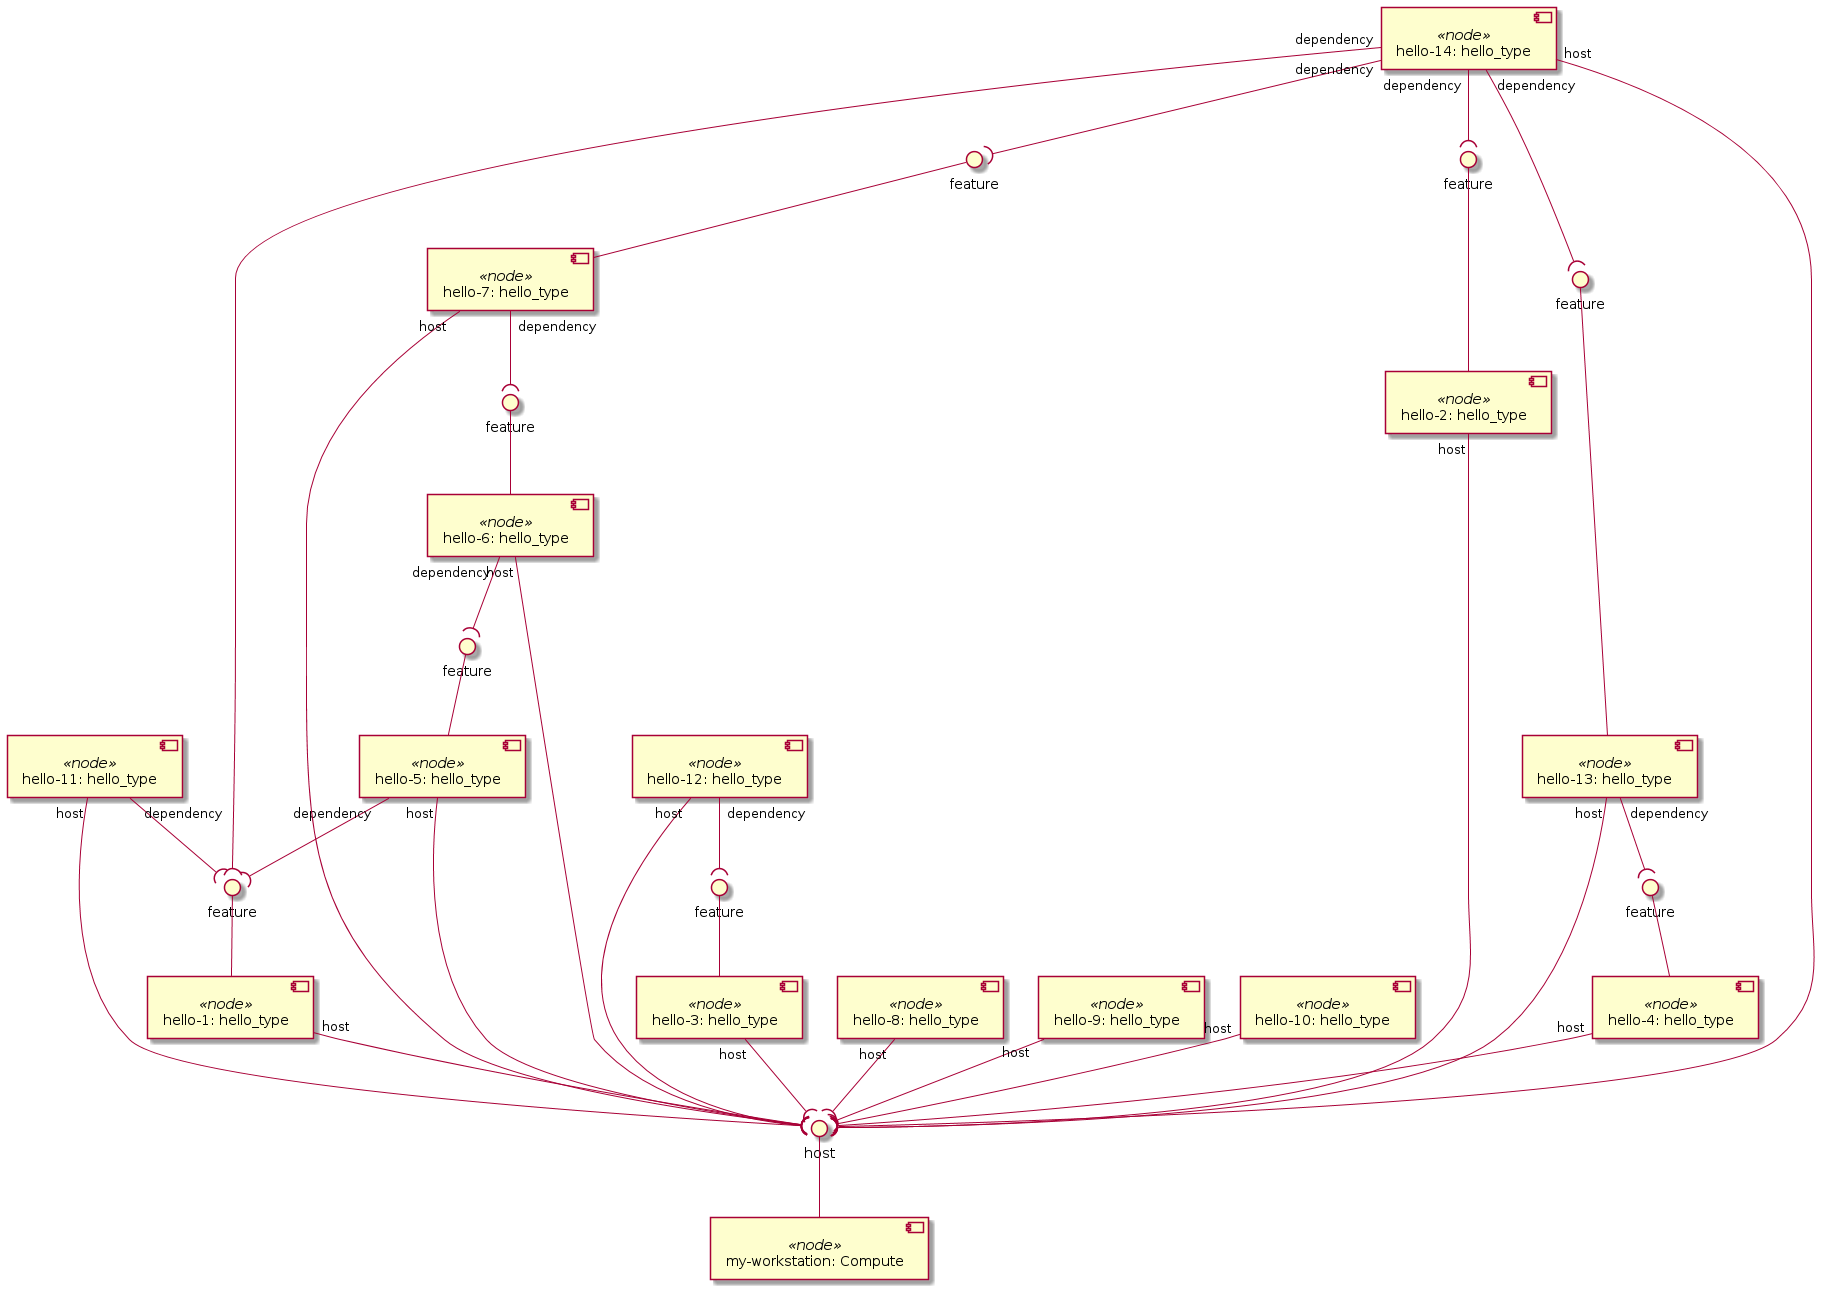

The diagram above was rendered by PlantUML. Its source (embedded in the PNG):
@startuml
skinparam componentStyle uml2

component "my-workstation: Compute" <<node>> as node_my_workstation

component "hello-1: hello_type" <<node>> as node_hello_1

component "hello-2: hello_type" <<node>> as node_hello_2

component "hello-3: hello_type" <<node>> as node_hello_3

component "hello-4: hello_type" <<node>> as node_hello_4

component "hello-5: hello_type" <<node>> as node_hello_5

component "hello-6: hello_type" <<node>> as node_hello_6

component "hello-7: hello_type" <<node>> as node_hello_7

component "hello-8: hello_type" <<node>> as node_hello_8

component "hello-9: hello_type" <<node>> as node_hello_9

component "hello-10: hello_type" <<node>> as node_hello_10

component "hello-11: hello_type" <<node>> as node_hello_11

component "hello-12: hello_type" <<node>> as node_hello_12

component "hello-13: hello_type" <<node>> as node_hello_13

component "hello-14: hello_type" <<node>> as node_hello_14

interface "host" as node_my_workstation_host
node_my_workstation_host -- node_my_workstation
node_hello_1 "host" --( node_my_workstation_host
node_hello_2 "host" --( node_my_workstation_host
node_hello_3 "host" --( node_my_workstation_host
node_hello_4 "host" --( node_my_workstation_host
node_hello_5 "host" --( node_my_workstation_host
interface "feature" as node_hello_1_feature
node_hello_1_feature -- node_hello_1
node_hello_5 "dependency" --( node_hello_1_feature
node_hello_6 "host" --( node_my_workstation_host
interface "feature" as node_hello_5_feature
node_hello_5_feature -- node_hello_5
node_hello_6 "dependency" --( node_hello_5_feature
node_hello_7 "host" --( node_my_workstation_host
interface "feature" as node_hello_6_feature
node_hello_6_feature -- node_hello_6
node_hello_7 "dependency" --( node_hello_6_feature
node_hello_8 "host" --( node_my_workstation_host
node_hello_9 "host" --( node_my_workstation_host
node_hello_10 "host" --( node_my_workstation_host
node_hello_11 "host" --( node_my_workstation_host
node_hello_11 "dependency" --( node_hello_1_feature
node_hello_12 "host" --( node_my_workstation_host
interface "feature" as node_hello_3_feature
node_hello_3_feature -- node_hello_3
node_hello_12 "dependency" --( node_hello_3_feature
node_hello_13 "host" --( node_my_workstation_host
interface "feature" as node_hello_4_feature
node_hello_4_feature -- node_hello_4
node_hello_13 "dependency" --( node_hello_4_feature
node_hello_14 "host" --( node_my_workstation_host
node_hello_14 "dependency" --( node_hello_1_feature
interface "feature" as node_hello_2_feature
node_hello_2_feature -- node_hello_2
node_hello_14 "dependency" --( node_hello_2_feature
interface "feature" as node_hello_7_feature
node_hello_7_feature -- node_hello_7
node_hello_14 "dependency" --( node_hello_7_feature
interface "feature" as node_hello_13_feature
node_hello_13_feature -- node_hello_13
node_hello_14 "dependency" --( node_hello_13_feature
@enduml